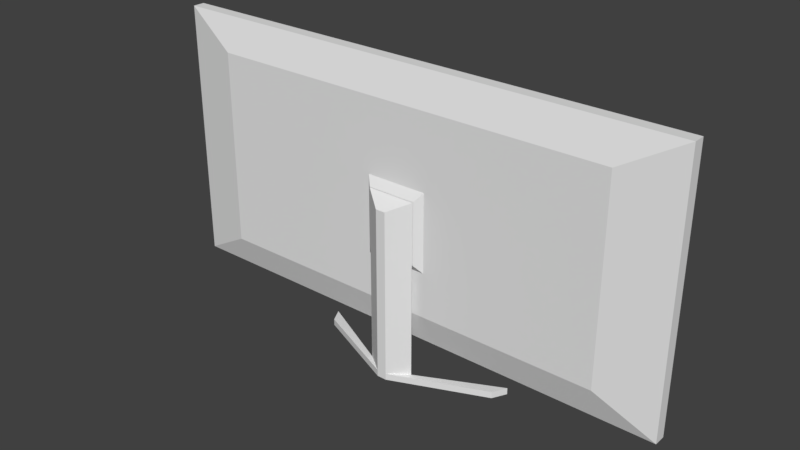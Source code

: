 # Source: tv.blend  (saved by Blender 2.79.0; exported with 4.5.12 LTS)
import bpy
from mathutils import Matrix  # noqa: F401  (used for matrix-valued properties, if any)

bpy.ops.wm.read_factory_settings(use_empty=True)
scene = bpy.context.scene
scene.name = 'Scene'

# ---- collections
col_collection_1 = bpy.data.collections.new('Collection 1'); scene.collection.children.link(col_collection_1)

# ---- world
world_world = bpy.data.worlds.new('World'); scene.world = world_world
world_world.color = (0.05088, 0.05088, 0.05088)
world_world.use_sun_shadow = False
world_world.sun_shadow_jitter_overblur = 0.0
world_world.cycles.sampling_method = 'MANUAL'

# ---- meshes
me_cube_001 = bpy.data.meshes.new('Cube.001')
me_cube_001.from_pydata([(-0.157, -0.02517, -0.07533), (-0.157, -0.02517, 0.07533), (-0.1927, -0.007686, -0.09266), (-0.1927, -0.007686, 0.09266), (0.157, -0.02517, -0.07533), (0.157, -0.02517, 0.07533), (0.1927, -0.007686, -0.09266), (0.1927, -0.007686, 0.09266), (-0.2, -0.007686, 0.1), (-0.2, -0.007686, -0.1), (0.2, -0.007686, -0.1), (0.2, -0.007686, 0.1), (-0.1927, -0.01076, -0.09266), (-0.1927, -0.01076, 0.09266), (0.1927, -0.01076, -0.09266), (0.1927, -0.01076, 0.09266), (0.02364, -0.007686, -0.1), (-0.02364, -0.007686, -0.1), (-0.02364, -0.007686, 0.1), (0.02364, -0.007686, 0.1), (-0.02364, -0.02517, -0.07533), (0.02364, -0.02517, -0.07533), (0.02364, -0.02517, 0.07533), (-0.02364, -0.02517, 0.07533), (0.02364, -0.007686, -0.09266), (-0.02364, -0.007686, -0.09266), (-0.02364, -0.007686, 0.09266), (0.02364, -0.007686, 0.09266), (0.02364, -0.01076, -0.09266), (-0.02364, -0.01076, -0.09266), (-0.02364, -0.01076, 0.09266), (0.02364, -0.01076, 0.09266), (-0.2, -0.01677, -0.1), (-0.2, -0.01677, 0.1), (0.2, -0.01677, 0.1), (0.2, -0.01677, -0.1), (0.02364, -0.01677, -0.1), (-0.02364, -0.01677, 0.1), (-0.02364, -0.01677, -0.1), (0.02364, -0.01677, 0.1), (-0.2, -0.01677, -0.04091), (-0.2, -0.01677, 0.01897), (-0.2, -0.007686, 0.01897), (-0.2, -0.007686, -0.04091), (0.2, -0.007686, 0.01897), (0.2, -0.007686, -0.04091), (0.2, -0.01677, 0.01897), (0.2, -0.01677, -0.04091), (-0.1927, -0.007686, 0.01897), (-0.1927, -0.007686, -0.04091), (0.1927, -0.007686, 0.01897), (0.1927, -0.007686, -0.04091), (-0.1927, -0.01076, 0.01897), (-0.1927, -0.01076, -0.04091), (0.1927, -0.01076, 0.01897), (0.1927, -0.01076, -0.04091), (-0.02364, -0.01076, 0.01897), (-0.02364, -0.01076, -0.04091), (0.02364, -0.01076, 0.01897), (0.02364, -0.01076, -0.04091), (0.02364, -0.02517, 0.01897), (0.02364, -0.02517, -0.04091), (-0.02364, -0.02517, 0.01897), (-0.02364, -0.02517, -0.04091), (-0.157, -0.02517, -0.04091), (-0.157, -0.02517, 0.01897), (0.157, -0.02517, 0.01897), (0.157, -0.02517, -0.04091), (0.01823, -0.03049, 0.01212), (0.01823, -0.03049, -0.03406), (-0.01823, -0.03049, 0.01212), (-0.01823, -0.03049, -0.03406), (0.003729, -0.0412, 0.004781), (0.003729, -0.0412, -0.03406), (-0.003729, -0.0412, 0.004781), (-0.003729, -0.0412, -0.03406), (0.01823, -0.03049, -0.1222), (-0.01823, -0.03049, -0.1222), (0.003729, -0.0412, -0.1222), (-0.003729, -0.0412, -0.1222), (0.01823, -0.03049, -0.1272), (-0.01823, -0.03049, -0.1272), (0.003729, -0.0412, -0.1272), (-0.003729, -0.0412, -0.1272), (-0.0789, -0.000534, -0.1222), (-0.07336, -0.01125, -0.1222), (-0.0789, -0.000534, -0.1272), (-0.07336, -0.01125, -0.1272), (0.07964, -0.000534, -0.1222), (0.0741, -0.01125, -0.1222), (0.07964, -0.000534, -0.1272), (0.0741, -0.01125, -0.1272), (-0.01876, -0.02997, -0.03473), (-0.01876, -0.02997, 0.01279), (0.01876, -0.02997, 0.01279), (0.01876, -0.02997, -0.03473), (-0.01785, -0.03003, -0.03357), (0.01785, -0.03003, 0.01163), (-0.01785, -0.03003, 0.01163), (0.01785, -0.03003, -0.03357), (-0.01748, -0.03041, -0.0331), (0.01748, -0.03041, 0.01116), (-0.01748, -0.03041, 0.01116), (0.01748, -0.03041, -0.0331)], [], [(41, 33, 8, 42), (25, 2, 12, 29), (44, 11, 34, 46), (62, 23, 1, 65), (16, 10, 35, 36), (18, 8, 33, 37), (49, 2, 9, 43), (24, 6, 10, 16), (26, 3, 8, 18), (50, 7, 11, 44), (58, 31, 15, 54), (27, 7, 15, 31), (48, 3, 13, 52), (51, 6, 14, 55), (3, 26, 30, 13), (26, 27, 31, 30), (52, 13, 30, 56), (56, 30, 31, 58), (7, 27, 19, 11), (27, 26, 18, 19), (2, 25, 17, 9), (25, 24, 16, 17), (11, 19, 39, 34), (19, 18, 37, 39), (9, 17, 38, 32), (17, 16, 36, 38), (66, 5, 22, 60), (60, 22, 23, 62), (6, 24, 28, 14), (24, 25, 29, 28), (65, 1, 33, 41), (67, 4, 35, 47), (4, 21, 36, 35), (1, 23, 37, 33), (20, 0, 32, 38), (21, 20, 38, 36), (22, 5, 34, 39), (23, 22, 39, 37), (5, 66, 46, 34), (66, 67, 47, 46), (0, 64, 40, 32), (64, 65, 41, 40), (21, 61, 63, 20), (102, 100, 71, 70), (4, 67, 61, 21), (67, 66, 60, 61), (29, 57, 59, 28), (57, 56, 58, 59), (12, 53, 57, 29), (53, 52, 56, 57), (7, 50, 54, 15), (50, 51, 55, 54), (2, 49, 53, 12), (49, 48, 52, 53), (28, 59, 55, 14), (59, 58, 54, 55), (6, 51, 45, 10), (51, 50, 44, 45), (3, 48, 42, 8), (48, 49, 43, 42), (20, 63, 64, 0), (63, 62, 65, 64), (10, 45, 47, 35), (45, 44, 46, 47), (32, 40, 43, 9), (40, 41, 42, 43), (71, 69, 76, 77), (103, 101, 68, 69), (100, 103, 69, 71), (101, 102, 70, 68), (73, 72, 74, 75), (69, 68, 72, 73), (68, 70, 74, 72), (70, 71, 75, 74), (76, 78, 89, 88), (75, 71, 77, 79), (69, 73, 78, 76), (73, 75, 79, 78), (81, 80, 82, 83), (77, 76, 80, 81), (83, 79, 85, 87), (78, 79, 83, 82), (85, 84, 86, 87), (81, 83, 87, 86), (79, 77, 84, 85), (77, 81, 86, 84), (88, 89, 91, 90), (80, 76, 88, 90), (78, 82, 91, 89), (82, 80, 90, 91), (60, 62, 93, 94), (63, 61, 95, 92), (61, 60, 94, 95), (62, 63, 92, 93), (94, 93, 98, 97), (92, 95, 99, 96), (95, 94, 97, 99), (93, 92, 96, 98), (97, 98, 102, 101), (96, 99, 103, 100), (99, 97, 101, 103), (98, 96, 100, 102)])
_uv = me_cube_001.uv_layers.new(name='UVMap')
_uv.uv.foreach_set('vector', [0.03787, 0.2298, 0.0379, 0.3861, 0.02038, 0.3861, 0.02036, 0.2298, 0.3405, 0.8389, 0.0144, 0.8389, 0.0144, 0.8329, 0.3405, 0.8329, 0.8307, 0.2297, 0.8307, 0.3861, 0.8132, 0.3861, 0.8132, 0.2297, 0.3797, 0.2297, 0.3797, 0.3384, 0.1224, 0.3385, 0.1224, 0.2297, 0.4317, 0.853, 0.7719, 0.853, 0.7719, 0.8705, 0.4317, 0.8705, 0.3405, 0.8124, 0.0002407, 0.8124, 0.0002407, 0.7949, 0.3405, 0.7949, 0.006181, 0.1143, 0.006165, 0.0144, 0.02032, 0.0002434, 0.02034, 0.1143, 0.4317, 0.8389, 0.7578, 0.8389, 0.7719, 0.853, 0.4317, 0.853, 0.3405, 0.8265, 0.0144, 0.8265, 0.0002407, 0.8124, 0.3405, 0.8124, 0.8449, 0.2297, 0.8449, 0.3719, 0.8307, 0.3861, 0.8307, 0.2297, 0.4175, 0.5287, 0.4175, 0.3866, 0.7436, 0.3866, 0.7436, 0.5287, 0.4317, 0.8265, 0.7578, 0.8265, 0.7578, 0.8325, 0.4317, 0.8325, 0.006199, 0.2298, 0.006222, 0.3719, 0.0002977, 0.3719, 0.0002753, 0.2298, 0.8449, 0.1142, 0.8449, 0.0144, 0.8508, 0.0144, 0.8508, 0.1142, 0.0144, 0.8265, 0.3405, 0.8265, 0.3405, 0.8325, 0.0144, 0.8325, 0.3405, 0.8265, 0.4317, 0.8265, 0.4317, 0.8325, 0.3405, 0.8325, 0.0002407, 0.5287, 0.0002407, 0.3866, 0.3263, 0.3866, 0.3263, 0.5287, 0.3263, 0.5287, 0.3263, 0.3866, 0.4175, 0.3866, 0.4175, 0.5287, 0.7578, 0.8265, 0.4317, 0.8265, 0.4317, 0.8124, 0.7719, 0.8124, 0.4317, 0.8265, 0.3405, 0.8265, 0.3405, 0.8124, 0.4317, 0.8124, 0.0144, 0.8389, 0.3405, 0.8389, 0.3405, 0.853, 0.0002407, 0.853, 0.3405, 0.8389, 0.4317, 0.8389, 0.4317, 0.853, 0.3405, 0.853, 0.7719, 0.8124, 0.4317, 0.8124, 0.4317, 0.7949, 0.7719, 0.7949, 0.4317, 0.8124, 0.3405, 0.8124, 0.3405, 0.7949, 0.4317, 0.7949, 0.0002407, 0.853, 0.3405, 0.853, 0.3405, 0.8705, 0.0002407, 0.8705, 0.3405, 0.853, 0.4317, 0.853, 0.4317, 0.8705, 0.3405, 0.8705, 0.7281, 0.2296, 0.7282, 0.3384, 0.4709, 0.3384, 0.4709, 0.2297, 0.4709, 0.2297, 0.4709, 0.3384, 0.3797, 0.3384, 0.3797, 0.2297, 0.7578, 0.8389, 0.4317, 0.8389, 0.4317, 0.8329, 0.7578, 0.8329, 0.4317, 0.8389, 0.3405, 0.8389, 0.3405, 0.8329, 0.4317, 0.8329, 0.1224, 0.2297, 0.1224, 0.3385, 0.0379, 0.3861, 0.03787, 0.2298, 0.7286, 0.1142, 0.7286, 0.04783, 0.8132, 0.0002407, 0.8132, 0.1142, 0.6889, 0.9208, 0.4317, 0.9208, 0.4317, 0.8705, 0.7719, 0.8705, 0.08323, 0.7446, 0.3405, 0.7446, 0.3405, 0.7949, 0.0002407, 0.7949, 0.3405, 0.9208, 0.08323, 0.9208, 0.0002407, 0.8705, 0.3405, 0.8705, 0.4317, 0.9208, 0.3405, 0.9208, 0.3405, 0.8705, 0.4317, 0.8705, 0.4317, 0.7446, 0.6889, 0.7446, 0.7719, 0.7949, 0.4317, 0.7949, 0.3405, 0.7446, 0.4317, 0.7446, 0.4317, 0.7949, 0.3405, 0.7949, 0.7286, 0.3385, 0.7286, 0.2297, 0.8132, 0.2297, 0.8132, 0.3861, 0.7286, 0.2297, 0.7286, 0.1142, 0.8132, 0.1142, 0.8132, 0.2297, 0.1224, 0.04782, 0.1224, 0.1142, 0.03785, 0.1142, 0.03784, 0.0002407, 0.1224, 0.1142, 0.1224, 0.2297, 0.03787, 0.2298, 0.03785, 0.1142, 0.4709, 0.04777, 0.4709, 0.1142, 0.3797, 0.1142, 0.3797, 0.04778, 0.7569, 0.6569, 0.7569, 0.5646, 0.7587, 0.5662, 0.7587, 0.6553, 0.7281, 0.04773, 0.7281, 0.1141, 0.4709, 0.1142, 0.4709, 0.04777, 0.7281, 0.1141, 0.7281, 0.2296, 0.4709, 0.2297, 0.4709, 0.1142, 0.3263, 0.7441, 0.3263, 0.6442, 0.4175, 0.6442, 0.4175, 0.7441, 0.3263, 0.6442, 0.3263, 0.5287, 0.4175, 0.5287, 0.4175, 0.6442, 0.0002407, 0.7441, 0.0002407, 0.6442, 0.3263, 0.6442, 0.3263, 0.7441, 0.0002407, 0.6442, 0.0002407, 0.5287, 0.3263, 0.5287, 0.3263, 0.6442, 0.8449, 0.3719, 0.8449, 0.2297, 0.8508, 0.2297, 0.8508, 0.3719, 0.8449, 0.2297, 0.8449, 0.1142, 0.8508, 0.1142, 0.8508, 0.2297, 0.006165, 0.0144, 0.006181, 0.1143, 0.0002567, 0.1143, 0.0002407, 0.0144, 0.006181, 0.1143, 0.006199, 0.2298, 0.0002753, 0.2298, 0.0002567, 0.1143, 0.4175, 0.7441, 0.4175, 0.6442, 0.7436, 0.6442, 0.7436, 0.7441, 0.4175, 0.6442, 0.4175, 0.5287, 0.7436, 0.5287, 0.7436, 0.6442, 0.8449, 0.0144, 0.8449, 0.1142, 0.8307, 0.1142, 0.8307, 0.0002407, 0.8449, 0.1142, 0.8449, 0.2297, 0.8307, 0.2297, 0.8307, 0.1142, 0.006222, 0.3719, 0.006199, 0.2298, 0.02036, 0.2298, 0.02038, 0.3861, 0.006199, 0.2298, 0.006181, 0.1143, 0.02034, 0.1143, 0.02036, 0.2298, 0.3797, 0.04778, 0.3797, 0.1142, 0.1224, 0.1142, 0.1224, 0.04782, 0.3797, 0.1142, 0.3797, 0.2297, 0.1224, 0.2297, 0.1224, 0.1142, 0.8307, 0.0002407, 0.8307, 0.1142, 0.8132, 0.1142, 0.8132, 0.0002407, 0.8307, 0.1142, 0.8307, 0.2297, 0.8132, 0.2297, 0.8132, 0.1142, 0.03784, 0.0002407, 0.03785, 0.1142, 0.02034, 0.1143, 0.02032, 0.0002434, 0.03785, 0.1142, 0.03787, 0.2298, 0.02036, 0.2298, 0.02034, 0.1143, 0.8532, 0.9242, 0.7828, 0.9242, 0.7828, 0.7542, 0.8532, 0.7542, 0.8445, 0.5646, 0.8445, 0.6569, 0.8427, 0.6553, 0.8427, 0.5662, 0.8545, 0.9263, 0.7815, 0.9263, 0.7828, 0.9242, 0.8532, 0.9242, 0.8372, 0.6683, 0.7642, 0.6683, 0.7655, 0.6662, 0.8359, 0.6662, 0.8079, 0.5662, 0.8079, 0.6411, 0.7935, 0.6411, 0.7935, 0.5662, 0.8427, 0.5662, 0.8427, 0.6553, 0.8079, 0.6411, 0.8079, 0.5662, 0.8359, 0.6662, 0.7655, 0.6662, 0.7935, 0.6411, 0.8079, 0.6411, 0.7587, 0.6553, 0.7587, 0.5662, 0.7935, 0.5662, 0.7935, 0.6411, 0.7779, 0.7011, 0.7441, 0.693, 0.8916, 0.693, 0.9096, 0.7078, 0.7935, 0.5662, 0.7587, 0.5662, 0.7587, 0.3962, 0.7935, 0.3962, 0.8427, 0.5662, 0.8079, 0.5662, 0.8079, 0.3962, 0.8427, 0.3962, 0.8079, 0.5662, 0.7935, 0.5662, 0.7935, 0.3962, 0.8079, 0.3962, 0.1173, 0.9791, 0.1876, 0.9791, 0.1596, 0.9998, 0.1453, 0.9998, 0.8532, 0.7542, 0.7828, 0.7542, 0.7828, 0.7446, 0.8532, 0.7446, 0.4776, 0.929, 0.477, 0.9386, 0.331, 0.9309, 0.3315, 0.9213, 0.8079, 0.3962, 0.7935, 0.3962, 0.7935, 0.3866, 0.8079, 0.3866, 0.331, 0.9309, 0.3123, 0.9447, 0.3066, 0.937, 0.3253, 0.9232, 0.1173, 0.9791, 0.1453, 0.9998, 0.01093, 0.942, 0.0002407, 0.9213, 0.477, 0.9386, 0.4428, 0.9447, 0.3123, 0.9447, 0.331, 0.9309, 0.4428, 0.9447, 0.4428, 0.9543, 0.3123, 0.9543, 0.3123, 0.9447, 0.9096, 0.7078, 0.8916, 0.693, 0.8978, 0.6856, 0.9157, 0.7004, 0.7774, 0.7107, 0.7779, 0.7011, 0.9096, 0.7078, 0.9091, 0.7174, 0.7441, 0.693, 0.7441, 0.6834, 0.8916, 0.6834, 0.8916, 0.693, 0.1596, 0.9998, 0.1876, 0.9791, 0.3061, 0.9213, 0.2954, 0.942, 0.8463, 0.6829, 0.7551, 0.6829, 0.7603, 0.6745, 0.8411, 0.6745, 0.8636, 0.9409, 0.7724, 0.9409, 0.7776, 0.9326, 0.8584, 0.9326, 0.8573, 0.553, 0.8573, 0.6685, 0.85, 0.6619, 0.85, 0.5596, 0.7441, 0.6685, 0.7441, 0.553, 0.7514, 0.5596, 0.7514, 0.6619, 0.8411, 0.6745, 0.7603, 0.6745, 0.7629, 0.6704, 0.8385, 0.6704, 0.8584, 0.9326, 0.7776, 0.9326, 0.7802, 0.9284, 0.8558, 0.9284, 0.85, 0.5596, 0.85, 0.6619, 0.8463, 0.6586, 0.8463, 0.5629, 0.7514, 0.6619, 0.7514, 0.5596, 0.7551, 0.5629, 0.7551, 0.6586, 0.8385, 0.6704, 0.7629, 0.6704, 0.7642, 0.6683, 0.8372, 0.6683, 0.8558, 0.9284, 0.7802, 0.9284, 0.7815, 0.9263, 0.8545, 0.9263, 0.8463, 0.5629, 0.8463, 0.6586, 0.8445, 0.6569, 0.8445, 0.5646, 0.7551, 0.6586, 0.7551, 0.5629, 0.7569, 0.5646, 0.7569, 0.6569])
me_cube_001.use_remesh_preserve_volume = False
me_cube_001.use_remesh_preserve_attributes = False
me_cube_001.use_mirror_vertex_groups = False
me_cube_001.update()

# ---- objects
ob_cube = bpy.data.objects.new('Cube', me_cube_001)

# ---- transforms, parenting, visibility, modifiers, constraints
ob_cube.location = (0.0, 0.0, 0.0)
ob_cube.lineart.crease_threshold = 0.0

# ---- collection membership
col_collection_1.objects.link(ob_cube)

# ---- scene / render settings (as saved in the file)
scene.frame_start = 1; scene.frame_end = 250; scene.frame_set(1)
scene.render.engine = 'BLENDER_EEVEE_NEXT'
scene.render.resolution_percentage = 50
scene.render.dither_intensity = 0.0
scene.cycles.use_denoising = False
scene.cycles.samples = 128
scene.cycles.sampling_pattern = 'TABULATED_SOBOL'
scene.cycles.use_adaptive_sampling = False
scene.cycles.use_light_tree = False
scene.cycles.blur_glossy = 0.0
scene.cycles.sample_clamp_indirect = 0.0
scene.view_settings.view_transform = 'Standard'
bpy.context.view_layer.update()

# ---- added for rendering (the .blend has no active camera and no usable light): camera, sun
cam_auto = bpy.data.cameras.new('AutoCamera')
cam_auto.lens = 50.0
cam_auto.sensor_width = 36.0
cam_auto.clip_end = 1000.0
ob_auto_camera = bpy.data.objects.new('AutoCamera', cam_auto)
scene.collection.objects.link(ob_auto_camera)
ob_auto_camera.location = (0.42727, -0.533593, 0.328231)
ob_auto_camera.rotation_euler = (1.09748, -7.21219e-08, 0.694738)
scene.camera = ob_auto_camera
light_auto_sun = bpy.data.lights.new('AutoSun', 'SUN')
light_auto_sun.energy = 3.0
light_auto_sun.angle = 0.0523599
ob_auto_sun = bpy.data.objects.new('AutoSun', light_auto_sun)
scene.collection.objects.link(ob_auto_sun)
ob_auto_sun.rotation_euler = (0.872665, 0.174533, 0.523599)
bpy.context.view_layer.update()
